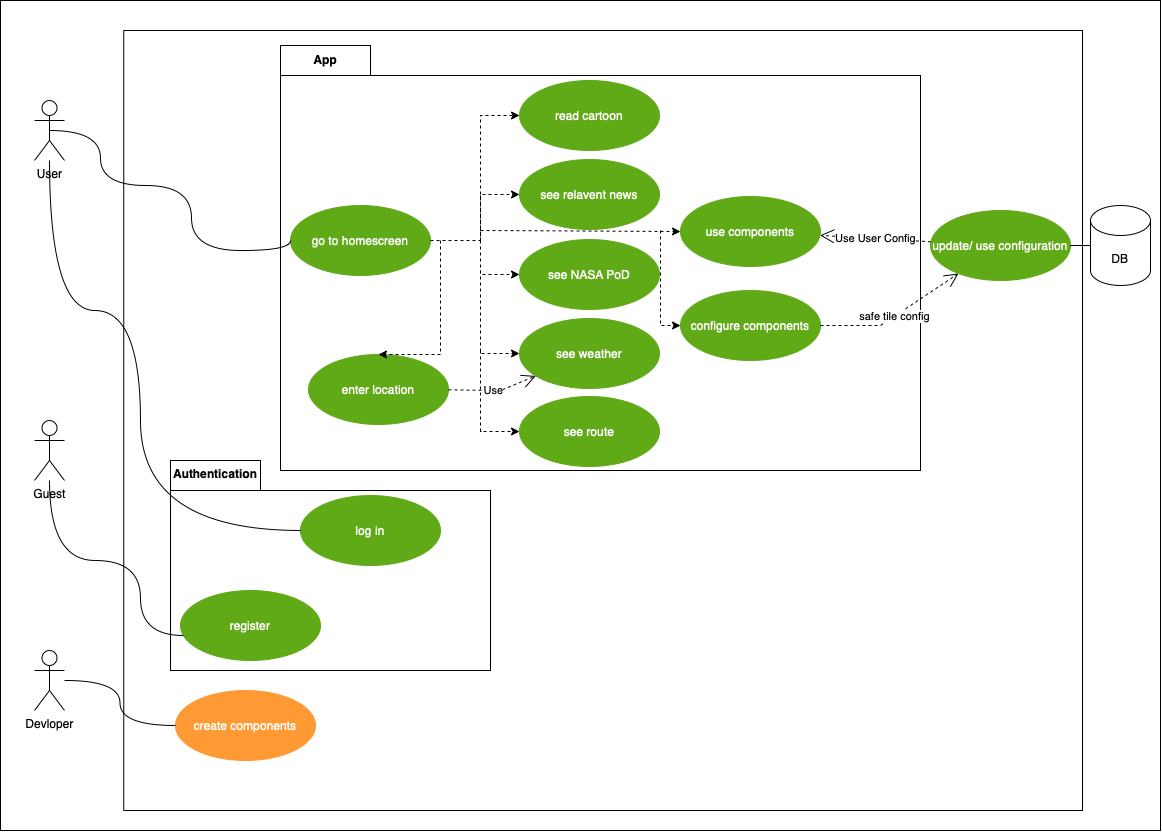

The diagram above was exported from draw.io. Its source (the exported page's mxGraphModel, read from the mxfile embedded in the PNG):
<mxGraphModel dx="1591" dy="991" grid="1" gridSize="10" guides="1" tooltips="1" connect="1" arrows="1" fold="1" page="1" pageScale="1" pageWidth="827" pageHeight="1169" math="0" shadow="0">
  <root>
    <mxCell id="0" />
    <mxCell id="1" parent="0" />
    <mxCell id="GmY7UmnU3AyGeY9YJgeN-1" value="" style="html=1;fillColor=none;" vertex="1" parent="1">
      <mxGeometry x="250" y="150" width="1160" height="830" as="geometry" />
    </mxCell>
    <mxCell id="GmY7UmnU3AyGeY9YJgeN-2" value="" style="html=1;" vertex="1" parent="1">
      <mxGeometry x="373.25" y="180" width="958.75" height="780" as="geometry" />
    </mxCell>
    <mxCell id="GmY7UmnU3AyGeY9YJgeN-3" value="" style="shape=folder;fontStyle=1;spacingTop=10;tabWidth=90;tabHeight=30;tabPosition=left;html=1;" vertex="1" parent="1">
      <mxGeometry x="530" y="195" width="640" height="425" as="geometry" />
    </mxCell>
    <mxCell id="GmY7UmnU3AyGeY9YJgeN-4" value="" style="shape=folder;fontStyle=1;spacingTop=10;tabWidth=90;tabHeight=30;tabPosition=left;html=1;" vertex="1" parent="1">
      <mxGeometry x="420" y="610" width="320" height="210" as="geometry" />
    </mxCell>
    <mxCell id="GmY7UmnU3AyGeY9YJgeN-5" value="configure components" style="ellipse;whiteSpace=wrap;html=1;fillColor=#60A917;strokeColor=#60A917;fontColor=#ffffff;" vertex="1" parent="1">
      <mxGeometry x="930" y="440" width="140" height="70" as="geometry" />
    </mxCell>
    <mxCell id="GmY7UmnU3AyGeY9YJgeN-6" value="User" style="shape=umlActor;verticalLabelPosition=bottom;verticalAlign=top;html=1;" vertex="1" parent="1">
      <mxGeometry x="284" y="250" width="30" height="60" as="geometry" />
    </mxCell>
    <mxCell id="GmY7UmnU3AyGeY9YJgeN-7" value="&lt;font color=&quot;#ffffff&quot;&gt;create components&lt;/font&gt;" style="ellipse;whiteSpace=wrap;html=1;fillColor=#FF9933;strokeColor=#FF9933;fontColor=#000000;" vertex="1" parent="1">
      <mxGeometry x="425" y="840" width="140" height="70" as="geometry" />
    </mxCell>
    <mxCell id="GmY7UmnU3AyGeY9YJgeN-8" value="log in" style="ellipse;whiteSpace=wrap;html=1;fillColor=#60A917;strokeColor=#60A917;fontColor=#ffffff;" vertex="1" parent="1">
      <mxGeometry x="550" y="645" width="140" height="70" as="geometry" />
    </mxCell>
    <mxCell id="GmY7UmnU3AyGeY9YJgeN-9" value="DB" style="shape=cylinder3;whiteSpace=wrap;html=1;boundedLbl=1;backgroundOutline=1;size=15;" vertex="1" parent="1">
      <mxGeometry x="1340" y="355" width="60" height="80" as="geometry" />
    </mxCell>
    <mxCell id="GmY7UmnU3AyGeY9YJgeN-10" value="" style="endArrow=none;html=1;edgeStyle=orthogonalEdgeStyle;rounded=0;entryX=0;entryY=0.5;entryDx=0;entryDy=0;curved=1;" edge="1" parent="1" source="GmY7UmnU3AyGeY9YJgeN-6" target="GmY7UmnU3AyGeY9YJgeN-8">
      <mxGeometry relative="1" as="geometry">
        <mxPoint x="554" y="430" as="sourcePoint" />
        <mxPoint x="714" y="430" as="targetPoint" />
        <Array as="points">
          <mxPoint x="299" y="460" />
          <mxPoint x="390" y="460" />
          <mxPoint x="390" y="680" />
          <mxPoint x="550" y="680" />
        </Array>
      </mxGeometry>
    </mxCell>
    <mxCell id="GmY7UmnU3AyGeY9YJgeN-11" value="update/ use configuration" style="ellipse;whiteSpace=wrap;html=1;fillColor=#60A917;strokeColor=#60A917;fontColor=#ffffff;" vertex="1" parent="1">
      <mxGeometry x="1180" y="360" width="140" height="70" as="geometry" />
    </mxCell>
    <mxCell id="GmY7UmnU3AyGeY9YJgeN-12" value="" style="endArrow=none;html=1;edgeStyle=orthogonalEdgeStyle;rounded=0;curved=1;" edge="1" parent="1" source="GmY7UmnU3AyGeY9YJgeN-11" target="GmY7UmnU3AyGeY9YJgeN-9">
      <mxGeometry relative="1" as="geometry">
        <mxPoint x="604" y="479.9999999999999" as="sourcePoint" />
        <mxPoint x="764" y="479.9999999999999" as="targetPoint" />
      </mxGeometry>
    </mxCell>
    <mxCell id="GmY7UmnU3AyGeY9YJgeN-13" value="Guest" style="shape=umlActor;verticalLabelPosition=bottom;verticalAlign=top;html=1;" vertex="1" parent="1">
      <mxGeometry x="284" y="570" width="30" height="60" as="geometry" />
    </mxCell>
    <mxCell id="GmY7UmnU3AyGeY9YJgeN-14" value="register" style="ellipse;whiteSpace=wrap;html=1;fillColor=#60A917;strokeColor=#60A917;fontColor=#ffffff;" vertex="1" parent="1">
      <mxGeometry x="430" y="740" width="140" height="70" as="geometry" />
    </mxCell>
    <mxCell id="GmY7UmnU3AyGeY9YJgeN-15" value="" style="endArrow=none;html=1;edgeStyle=orthogonalEdgeStyle;rounded=0;curved=1;" edge="1" parent="1" source="GmY7UmnU3AyGeY9YJgeN-13" target="GmY7UmnU3AyGeY9YJgeN-14">
      <mxGeometry relative="1" as="geometry">
        <mxPoint x="324" y="540" as="sourcePoint" />
        <mxPoint x="474" y="489.9999999999999" as="targetPoint" />
        <Array as="points">
          <mxPoint x="299" y="710" />
          <mxPoint x="390" y="710" />
          <mxPoint x="390" y="785" />
        </Array>
      </mxGeometry>
    </mxCell>
    <mxCell id="GmY7UmnU3AyGeY9YJgeN-16" value="see&amp;nbsp;weather" style="ellipse;whiteSpace=wrap;html=1;fillColor=#60a917;strokeColor=#60A917;fontColor=#ffffff;" vertex="1" parent="1">
      <mxGeometry x="769" y="468" width="140" height="70" as="geometry" />
    </mxCell>
    <mxCell id="GmY7UmnU3AyGeY9YJgeN-18" value="enter location" style="ellipse;whiteSpace=wrap;html=1;fillColor=#60a917;strokeColor=#60A917;fontColor=#ffffff;" vertex="1" parent="1">
      <mxGeometry x="558" y="504" width="140" height="70" as="geometry" />
    </mxCell>
    <mxCell id="GmY7UmnU3AyGeY9YJgeN-19" value="see relavent news" style="ellipse;whiteSpace=wrap;html=1;fillColor=#60A917;strokeColor=#60A917;fontColor=#ffffff;" vertex="1" parent="1">
      <mxGeometry x="769" y="309" width="140" height="70" as="geometry" />
    </mxCell>
    <mxCell id="GmY7UmnU3AyGeY9YJgeN-20" value="Use" style="endArrow=open;endSize=12;dashed=1;html=1;rounded=0;" edge="1" parent="1" source="GmY7UmnU3AyGeY9YJgeN-18" target="GmY7UmnU3AyGeY9YJgeN-16">
      <mxGeometry width="160" relative="1" as="geometry">
        <mxPoint x="740.1845771583098" y="321.78106507833957" as="sourcePoint" />
        <mxPoint x="699.8469138954235" y="313.1802670519154" as="targetPoint" />
        <Array as="points">
          <mxPoint x="750" y="540" />
        </Array>
      </mxGeometry>
    </mxCell>
    <mxCell id="GmY7UmnU3AyGeY9YJgeN-21" value="Authentication" style="text;align=center;fontStyle=1;verticalAlign=middle;spacingLeft=3;spacingRight=3;strokeColor=none;rotatable=0;points=[[0,0.5],[1,0.5]];portConstraint=eastwest;" vertex="1" parent="1">
      <mxGeometry x="425" y="610" width="80" height="26" as="geometry" />
    </mxCell>
    <mxCell id="GmY7UmnU3AyGeY9YJgeN-22" value="App" style="text;align=center;fontStyle=1;verticalAlign=middle;spacingLeft=3;spacingRight=3;strokeColor=none;rotatable=0;points=[[0,0.5],[1,0.5]];portConstraint=eastwest;" vertex="1" parent="1">
      <mxGeometry x="535" y="196" width="80" height="26" as="geometry" />
    </mxCell>
    <mxCell id="GmY7UmnU3AyGeY9YJgeN-23" value="go to homescreen" style="ellipse;whiteSpace=wrap;html=1;fillColor=#60A917;strokeColor=#60A917;fontColor=#ffffff;" vertex="1" parent="1">
      <mxGeometry x="540" y="355" width="140" height="70" as="geometry" />
    </mxCell>
    <mxCell id="GmY7UmnU3AyGeY9YJgeN-24" value="use components" style="ellipse;whiteSpace=wrap;html=1;fillColor=#60A917;strokeColor=#60A917;fontColor=#ffffff;" vertex="1" parent="1">
      <mxGeometry x="930" y="346" width="140" height="70" as="geometry" />
    </mxCell>
    <mxCell id="GmY7UmnU3AyGeY9YJgeN-25" value="read cartoon" style="ellipse;whiteSpace=wrap;html=1;fillColor=#60A917;strokeColor=#60A917;fontColor=#ffffff;" vertex="1" parent="1">
      <mxGeometry x="769" y="230" width="140" height="70" as="geometry" />
    </mxCell>
    <mxCell id="GmY7UmnU3AyGeY9YJgeN-28" value="Devloper" style="shape=umlActor;verticalLabelPosition=bottom;verticalAlign=top;html=1;" vertex="1" parent="1">
      <mxGeometry x="284" y="800" width="30" height="60" as="geometry" />
    </mxCell>
    <mxCell id="GmY7UmnU3AyGeY9YJgeN-29" value="" style="endArrow=none;html=1;edgeStyle=orthogonalEdgeStyle;rounded=0;curved=1;" edge="1" parent="1" source="GmY7UmnU3AyGeY9YJgeN-28" target="GmY7UmnU3AyGeY9YJgeN-7">
      <mxGeometry relative="1" as="geometry">
        <mxPoint x="574" y="449.9999999999999" as="sourcePoint" />
        <mxPoint x="430" y="540" as="targetPoint" />
      </mxGeometry>
    </mxCell>
    <mxCell id="GmY7UmnU3AyGeY9YJgeN-35" value="safe tile config" style="endArrow=open;endSize=12;dashed=1;html=1;rounded=0;" edge="1" parent="1" source="GmY7UmnU3AyGeY9YJgeN-5" target="GmY7UmnU3AyGeY9YJgeN-11">
      <mxGeometry width="160" relative="1" as="geometry">
        <mxPoint x="620" y="590" as="sourcePoint" />
        <mxPoint x="780" y="590" as="targetPoint" />
        <Array as="points">
          <mxPoint x="1130" y="475" />
        </Array>
      </mxGeometry>
    </mxCell>
    <mxCell id="GmY7UmnU3AyGeY9YJgeN-36" value="Use User Config" style="endArrow=open;endSize=12;dashed=1;html=1;rounded=0;" edge="1" parent="1" source="GmY7UmnU3AyGeY9YJgeN-11" target="GmY7UmnU3AyGeY9YJgeN-24">
      <mxGeometry width="160" relative="1" as="geometry">
        <mxPoint x="620" y="590" as="sourcePoint" />
        <mxPoint x="780" y="590" as="targetPoint" />
      </mxGeometry>
    </mxCell>
    <mxCell id="GmY7UmnU3AyGeY9YJgeN-39" value="see NASA PoD" style="ellipse;whiteSpace=wrap;html=1;fillColor=#60A917;strokeColor=#60A917;fontColor=#ffffff;" vertex="1" parent="1">
      <mxGeometry x="769" y="389" width="140" height="70" as="geometry" />
    </mxCell>
    <mxCell id="GmY7UmnU3AyGeY9YJgeN-40" value="see route" style="ellipse;whiteSpace=wrap;html=1;fillColor=#60A917;strokeColor=#60A917;fontColor=#ffffff;" vertex="1" parent="1">
      <mxGeometry x="769" y="546" width="140" height="70" as="geometry" />
    </mxCell>
    <mxCell id="GmY7UmnU3AyGeY9YJgeN-47" value="" style="endArrow=none;html=1;edgeStyle=orthogonalEdgeStyle;rounded=0;curved=1;entryX=0;entryY=0.5;entryDx=0;entryDy=0;exitX=0.5;exitY=0.5;exitDx=0;exitDy=0;exitPerimeter=0;" edge="1" parent="1" source="GmY7UmnU3AyGeY9YJgeN-6" target="GmY7UmnU3AyGeY9YJgeN-23">
      <mxGeometry relative="1" as="geometry">
        <mxPoint x="350" y="254.99999999999977" as="sourcePoint" />
        <mxPoint x="483.91796067500627" y="410.0000000000002" as="targetPoint" />
        <Array as="points">
          <mxPoint x="350" y="280" />
          <mxPoint x="350" y="335" />
          <mxPoint x="441" y="335" />
          <mxPoint x="441" y="400" />
          <mxPoint x="540" y="400" />
        </Array>
      </mxGeometry>
    </mxCell>
    <mxCell id="GmY7UmnU3AyGeY9YJgeN-48" value="" style="endArrow=classic;html=1;rounded=0;fontColor=#FFFFFF;exitX=1;exitY=0.5;exitDx=0;exitDy=0;entryX=0;entryY=0.5;entryDx=0;entryDy=0;dashed=1;" edge="1" parent="1" source="GmY7UmnU3AyGeY9YJgeN-23" target="GmY7UmnU3AyGeY9YJgeN-25">
      <mxGeometry width="50" height="50" relative="1" as="geometry">
        <mxPoint x="700" y="390" as="sourcePoint" />
        <mxPoint x="750" y="340" as="targetPoint" />
        <Array as="points">
          <mxPoint x="730" y="390" />
          <mxPoint x="730" y="265" />
        </Array>
      </mxGeometry>
    </mxCell>
    <mxCell id="GmY7UmnU3AyGeY9YJgeN-49" value="" style="endArrow=classic;html=1;rounded=0;dashed=1;fontColor=#FFFFFF;entryX=0;entryY=0.5;entryDx=0;entryDy=0;" edge="1" parent="1" target="GmY7UmnU3AyGeY9YJgeN-19">
      <mxGeometry width="50" height="50" relative="1" as="geometry">
        <mxPoint x="730" y="390" as="sourcePoint" />
        <mxPoint x="760" y="420" as="targetPoint" />
        <Array as="points">
          <mxPoint x="730" y="344" />
        </Array>
      </mxGeometry>
    </mxCell>
    <mxCell id="GmY7UmnU3AyGeY9YJgeN-50" value="" style="endArrow=classic;html=1;rounded=0;dashed=1;fontColor=#FFFFFF;entryX=0;entryY=0.5;entryDx=0;entryDy=0;" edge="1" parent="1" target="GmY7UmnU3AyGeY9YJgeN-39">
      <mxGeometry width="50" height="50" relative="1" as="geometry">
        <mxPoint x="730" y="390" as="sourcePoint" />
        <mxPoint x="750" y="410" as="targetPoint" />
        <Array as="points">
          <mxPoint x="730" y="424" />
        </Array>
      </mxGeometry>
    </mxCell>
    <mxCell id="GmY7UmnU3AyGeY9YJgeN-51" value="" style="endArrow=classic;html=1;rounded=0;dashed=1;fontColor=#FFFFFF;entryX=0;entryY=0.5;entryDx=0;entryDy=0;" edge="1" parent="1" target="GmY7UmnU3AyGeY9YJgeN-16">
      <mxGeometry width="50" height="50" relative="1" as="geometry">
        <mxPoint x="730" y="420" as="sourcePoint" />
        <mxPoint x="630" y="440" as="targetPoint" />
        <Array as="points">
          <mxPoint x="730" y="503" />
        </Array>
      </mxGeometry>
    </mxCell>
    <mxCell id="GmY7UmnU3AyGeY9YJgeN-52" value="" style="endArrow=classic;html=1;rounded=0;dashed=1;fontColor=#FFFFFF;entryX=0;entryY=0.5;entryDx=0;entryDy=0;" edge="1" parent="1" target="GmY7UmnU3AyGeY9YJgeN-40">
      <mxGeometry width="50" height="50" relative="1" as="geometry">
        <mxPoint x="730" y="500" as="sourcePoint" />
        <mxPoint x="640" y="440" as="targetPoint" />
        <Array as="points">
          <mxPoint x="730" y="581" />
        </Array>
      </mxGeometry>
    </mxCell>
    <mxCell id="GmY7UmnU3AyGeY9YJgeN-55" value="" style="endArrow=classic;html=1;rounded=0;dashed=1;fontColor=#FFFFFF;entryX=0;entryY=0.5;entryDx=0;entryDy=0;" edge="1" parent="1" target="GmY7UmnU3AyGeY9YJgeN-24">
      <mxGeometry width="50" height="50" relative="1" as="geometry">
        <mxPoint x="730" y="380" as="sourcePoint" />
        <mxPoint x="760" y="370" as="targetPoint" />
      </mxGeometry>
    </mxCell>
    <mxCell id="GmY7UmnU3AyGeY9YJgeN-56" value="" style="endArrow=classic;html=1;rounded=0;dashed=1;fontColor=#FFFFFF;entryX=0.5;entryY=0;entryDx=0;entryDy=0;" edge="1" parent="1" target="GmY7UmnU3AyGeY9YJgeN-18">
      <mxGeometry width="50" height="50" relative="1" as="geometry">
        <mxPoint x="690" y="390" as="sourcePoint" />
        <mxPoint x="690" y="450" as="targetPoint" />
        <Array as="points">
          <mxPoint x="690" y="504" />
        </Array>
      </mxGeometry>
    </mxCell>
    <mxCell id="GmY7UmnU3AyGeY9YJgeN-57" value="" style="endArrow=classic;html=1;rounded=0;dashed=1;fontColor=#FFFFFF;entryX=0;entryY=0.5;entryDx=0;entryDy=0;" edge="1" parent="1" target="GmY7UmnU3AyGeY9YJgeN-5">
      <mxGeometry width="50" height="50" relative="1" as="geometry">
        <mxPoint x="910" y="380" as="sourcePoint" />
        <mxPoint x="1030" y="720" as="targetPoint" />
        <Array as="points">
          <mxPoint x="910" y="475" />
        </Array>
      </mxGeometry>
    </mxCell>
  </root>
</mxGraphModel>